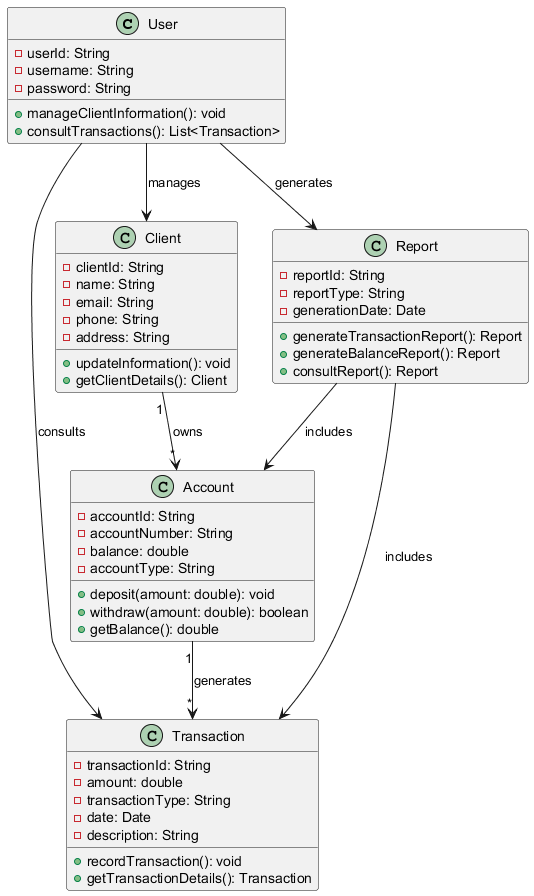

The diagram above was rendered by PlantUML. Its source (embedded in the PNG):
@startuml
class User {
    - userId: String
    - username: String
    - password: String
    + manageClientInformation(): void
    + consultTransactions(): List<Transaction>
}

class Client {
    - clientId: String
    - name: String
    - email: String
    - phone: String
    - address: String
    + updateInformation(): void
    + getClientDetails(): Client
}

class Account {
    - accountId: String
    - accountNumber: String
    - balance: double
    - accountType: String
    + deposit(amount: double): void
    + withdraw(amount: double): boolean
    + getBalance(): double
}

class Transaction {
    - transactionId: String
    - amount: double
    - transactionType: String
    - date: Date
    - description: String
    + recordTransaction(): void
    + getTransactionDetails(): Transaction
}

class Report {
    - reportId: String
    - reportType: String
    - generationDate: Date
    + generateTransactionReport(): Report
    + generateBalanceReport(): Report
    + consultReport(): Report
}

User --> Client : manages
Client "1" --> "*" Account : owns
Account "1" --> "*" Transaction : generates
User --> Transaction : consults
User --> Report : generates
Report --> Transaction : includes
Report --> Account : includes
@enduml